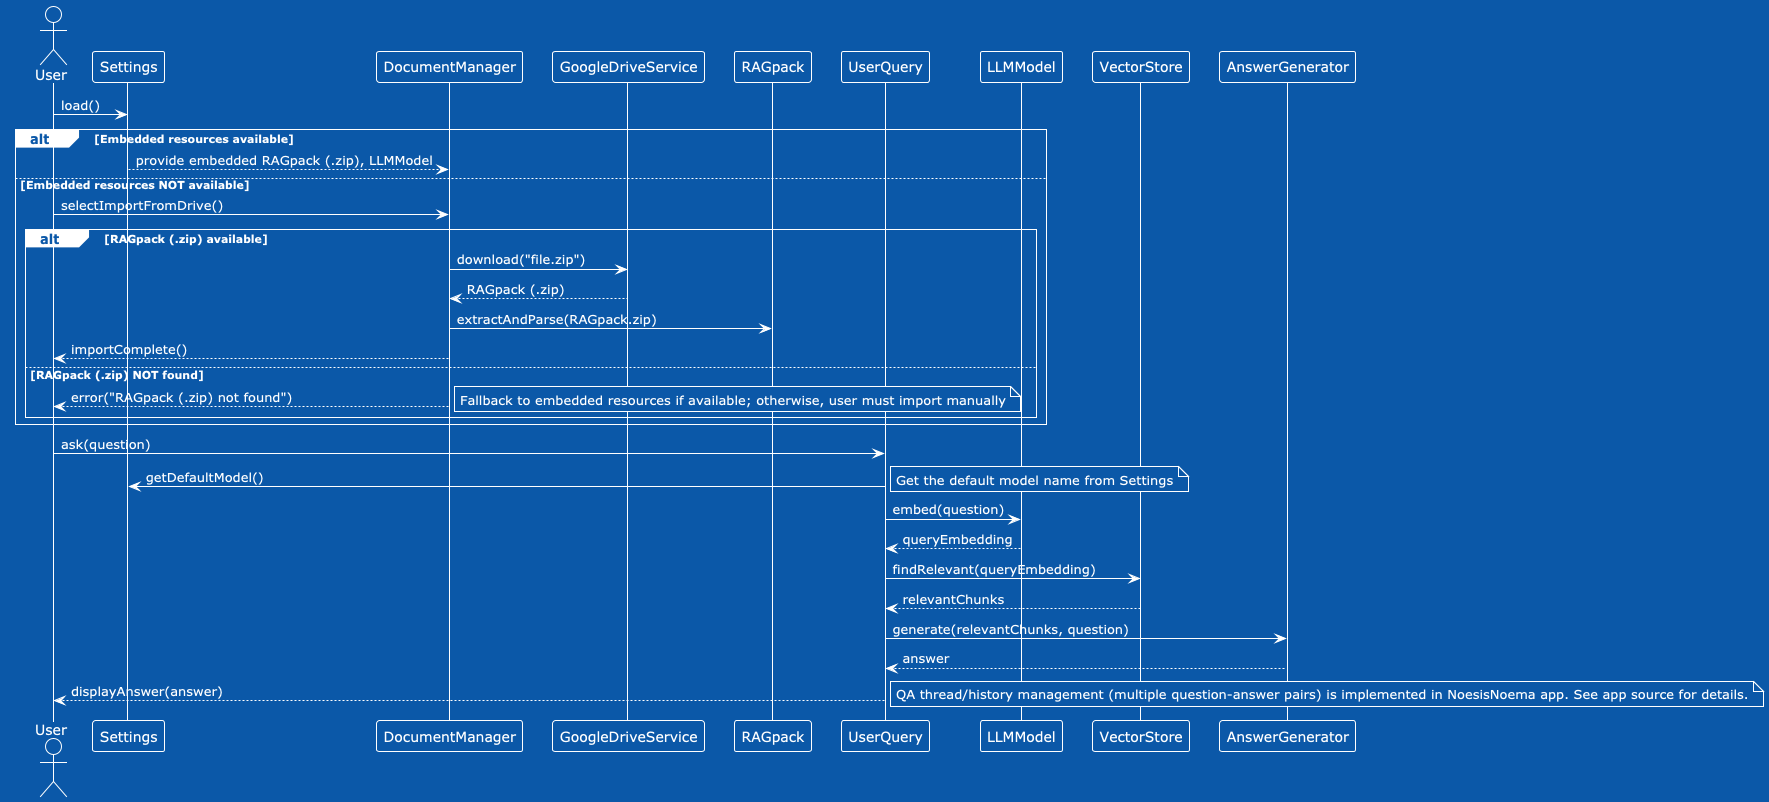

The diagram above was rendered by PlantUML. Its source (embedded in the PNG):
@startuml
!theme amiga
actor User

User -> Settings : load()
alt Embedded resources available
    Settings --> DocumentManager : provide embedded RAGpack (.zip), LLMModel
else Embedded resources NOT available
    User -> DocumentManager : selectImportFromDrive()

    alt RAGpack (.zip) available
        DocumentManager -> GoogleDriveService : download("file.zip")
        GoogleDriveService --> DocumentManager : RAGpack (.zip)
        DocumentManager -> RAGpack : extractAndParse(RAGpack.zip)
        DocumentManager --> User : importComplete()
    else RAGpack (.zip) NOT found
        DocumentManager --> User : error("RAGpack (.zip) not found")
        note right: Fallback to embedded resources if available; otherwise, user must import manually
    end
end

User -> UserQuery : ask(question)
UserQuery -> Settings : getDefaultModel()
note right: Get the default model name from Settings
UserQuery -> LLMModel : embed(question)
LLMModel --> UserQuery : queryEmbedding

UserQuery -> VectorStore : findRelevant(queryEmbedding)
VectorStore --> UserQuery : relevantChunks

UserQuery -> AnswerGenerator : generate(relevantChunks, question)
AnswerGenerator --> UserQuery : answer

UserQuery --> User : displayAnswer(answer)
note right: QA thread/history management (multiple question-answer pairs) is implemented in NoesisNoema app. See app source for details.
@enduml